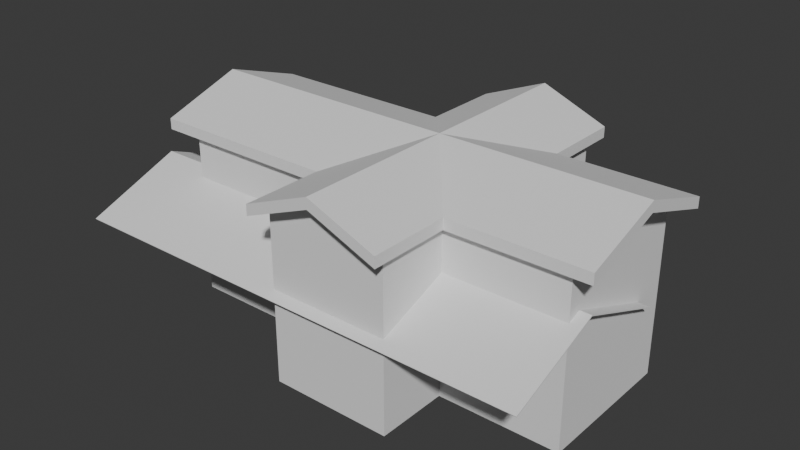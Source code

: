 # Source: Abgabe_1.blend  (saved by Blender 4.0.36; exported with 4.5.12 LTS)
import bpy
from mathutils import Matrix  # noqa: F401  (used for matrix-valued properties, if any)

bpy.ops.wm.read_factory_settings(use_empty=True)
scene = bpy.context.scene
scene.name = 'Scene'

# ---- collections
col_collection = bpy.data.collections.new('Collection'); scene.collection.children.link(col_collection)

# ---- world
world_world = bpy.data.worlds.new('World'); scene.world = world_world
world_world.use_nodes = True; world_world.node_tree.nodes.clear()
_N = world_world.node_tree.nodes; _L = world_world.node_tree.links
n0 = _N.new('ShaderNodeOutputWorld'); n0.name = 'World Output'; n0.location = (300, 300)
n1 = _N.new('ShaderNodeBackground'); n1.name = 'Background'; n1.location = (10, 300)
n1.inputs[0].default_value = (0.05088, 0.05088, 0.05088, 1.0)
_L.new(n1.outputs[0], n0.inputs[0])
n0.is_active_output = True
world_world.color = (0.05088, 0.05088, 0.05088)
world_world.use_sun_shadow = False
world_world.sun_shadow_jitter_overblur = 0.0

# ---- meshes
me_cube_005 = bpy.data.meshes.new('Cube.005')
me_cube_005.from_pydata([(-1.022, -1.0, -1.145), (-1.022, -1.0, 0.8555), (-1.022, 1.0, -1.145), (-1.022, 1.0, 0.8555), (0.9777, -1.0, -1.145), (0.9777, -1.0, 0.8555), (0.9777, 1.0, -1.145), (0.9777, 1.0, 0.8555), (-3.822, 1.0, -1.145), (-3.822, -1.0, -1.145), (-3.822, -1.0, 0.8555), (-3.822, 1.0, 0.8555), (2.978, 1.0, 0.8555), (2.978, 1.0, -1.145), (2.978, -1.0, -1.145), (2.978, -1.0, 0.8555), (-1.022, 2.0, 0.8555), (-1.022, 2.0, -1.145), (0.9777, 2.0, -1.145), (0.9777, 2.0, 0.8555), (-1.022, -2.0, -1.145), (-1.022, -2.0, 0.8555), (0.9777, -2.0, 0.8555), (0.9777, -2.0, -1.145), (-3.822, 0.0, 1.141), (2.978, 0.0, 1.141), (-0.02225, 2.0, 1.141), (-0.02225, -2.0, 1.141)], [], [(15, 12, 25), (5, 4, 14, 15), (21, 22, 27), (2, 6, 4, 0), (9, 10, 11, 8), (2, 0, 9, 8), (3, 2, 8, 11), (0, 1, 10, 9), (13, 12, 15, 14), (4, 6, 13, 14), (6, 7, 12, 13), (17, 16, 19, 18), (2, 3, 16, 17), (7, 6, 18, 19), (6, 2, 17, 18), (23, 22, 21, 20), (4, 5, 22, 23), (1, 0, 20, 21), (0, 4, 23, 20), (19, 16, 26), (11, 10, 24)])
_uv = me_cube_005.uv_layers.new(name='UVMap')
_uv.uv.foreach_set('vector', [0.625, 0.75, 0.625, 0.5, 0.625, 0.75, 0.625, 0.75, 0.375, 0.75, 0.375, 0.75, 0.625, 0.75, 0.625, 1.0, 0.625, 0.75, 0.625, 1.0, 0.125, 0.5, 0.375, 0.5, 0.375, 0.75, 0.125, 0.75, 0.375, 0.0, 0.625, 0.0, 0.625, 0.25, 0.375, 0.25, 0.125, 0.5, 0.125, 0.75, 0.125, 0.75, 0.125, 0.5, 0.625, 0.25, 0.375, 0.25, 0.375, 0.25, 0.625, 0.25, 0.375, 1.0, 0.625, 1.0, 0.625, 1.0, 0.375, 1.0, 0.375, 0.5, 0.625, 0.5, 0.625, 0.75, 0.375, 0.75, 0.375, 0.75, 0.375, 0.5, 0.375, 0.5, 0.375, 0.75, 0.375, 0.5, 0.625, 0.5, 0.625, 0.5, 0.375, 0.5, 0.375, 0.25, 0.625, 0.25, 0.625, 0.5, 0.375, 0.5, 0.375, 0.25, 0.625, 0.25, 0.625, 0.25, 0.375, 0.25, 0.625, 0.5, 0.375, 0.5, 0.375, 0.5, 0.625, 0.5, 0.375, 0.5, 0.125, 0.5, 0.125, 0.5, 0.375, 0.5, 0.375, 0.75, 0.625, 0.75, 0.625, 1.0, 0.375, 1.0, 0.375, 0.75, 0.625, 0.75, 0.625, 0.75, 0.375, 0.75, 0.625, 1.0, 0.375, 1.0, 0.375, 1.0, 0.625, 1.0, 0.125, 0.75, 0.375, 0.75, 0.375, 0.75, 0.125, 0.75, 0.625, 0.5, 0.625, 0.25, 0.625, 0.5, 0.625, 0.25, 0.625, 0.0, 0.625, 0.25])
me_cube_005.update()
me_cube_006 = bpy.data.meshes.new('Cube.006')
me_cube_006.from_pydata([(-1.145, -1.123, 0.8204), (-1.145, 1.123, 0.8204), (1.1, -1.123, 0.8204), (1.1, 1.123, 0.8204), (-4.289, -1.123, 0.8204), (-4.289, 1.123, 0.8204), (3.346, 1.123, 0.8204), (3.346, -1.123, 0.8204), (-1.145, 2.245, 0.8204), (1.1, 2.245, 0.8204), (-1.145, -2.245, 0.8204), (1.1, -2.245, 0.8204), (-0.02225, 0.0, 1.141), (-4.289, 0.0, 1.141), (3.346, 0.0, 1.141), (-0.02225, 2.245, 1.141), (-0.02225, -2.245, 1.141), (1.1, 2.245, 0.9096), (-0.02225, 2.245, 1.23), (1.1, -1.123, 0.9096), (3.346, -1.123, 0.9096), (3.346, 0.0, 1.23), (-1.145, 1.123, 0.9096), (-4.289, 1.123, 0.9096), (-4.289, -1.123, 0.9096), (-1.145, -1.123, 0.9096), (3.346, 1.123, 0.9096), (1.1, 1.123, 0.9096), (-1.145, 2.245, 0.9096), (-1.145, -2.245, 0.9096), (1.1, -2.245, 0.9096), (-0.02225, -2.245, 1.23), (-4.289, 0.0, 1.23), (1.1, 2.245, 0.9486), (-0.02225, 2.245, 1.269), (-0.02225, 0.0, 1.269), (1.1, -1.123, 0.9486), (3.346, -1.123, 0.9486), (3.346, 0.0, 1.269), (-1.145, 1.123, 0.9486), (-4.289, 1.123, 0.9486), (-4.289, -1.123, 0.9486), (-1.145, -1.123, 0.9486), (3.346, 1.123, 0.9486), (1.1, 1.123, 0.9486), (-1.145, 2.245, 0.9486), (-1.145, -2.245, 0.9486), (1.1, -2.245, 0.9486), (-0.02225, -2.245, 1.269), (-4.289, 0.0, 1.269)], [], [(1, 12, 13, 5), (3, 12, 15, 9), (2, 12, 14, 7), (8, 15, 12, 1), (0, 12, 16, 10), (6, 14, 12, 3), (4, 13, 12, 0), (11, 16, 12, 2), (23, 32, 49, 40), (28, 22, 39, 45), (29, 31, 48, 46), (17, 18, 34, 33), (21, 26, 43, 38), (27, 17, 33, 44), (18, 28, 45, 34), (26, 27, 44, 43), (4, 0, 25, 24), (13, 4, 24, 32), (2, 7, 20, 19), (6, 3, 27, 26), (15, 8, 28, 18), (3, 9, 17, 27), (14, 6, 26, 21), (9, 15, 18, 17), (10, 16, 31, 29), (8, 1, 22, 28), (5, 13, 32, 23), (16, 11, 30, 31), (0, 10, 29, 25), (7, 14, 21, 20), (11, 2, 19, 30), (1, 5, 23, 22), (39, 40, 49, 35), (44, 33, 34, 35), (36, 37, 38, 35), (45, 39, 35, 34), (42, 46, 48, 35), (43, 44, 35, 38), (41, 42, 35, 49), (47, 36, 35, 48), (31, 30, 47, 48), (25, 29, 46, 42), (20, 21, 38, 37), (30, 19, 36, 47), (22, 23, 40, 39), (24, 25, 42, 41), (32, 24, 41, 49), (19, 20, 37, 36)])
_uv = me_cube_006.uv_layers.new(name='UVMap')
_uv.uv.foreach_set('vector', [0.625, 0.25, 0.625, 0.25, 0.625, 0.25, 0.625, 0.25, 0.625, 0.5, 0.625, 0.5, 0.625, 0.5, 0.625, 0.5, 0.625, 0.75, 0.625, 0.75, 0.625, 0.75, 0.625, 0.75, 0.625, 0.25, 0.625, 0.25, 0.625, 0.25, 0.625, 0.25, 0.625, 1.0, 0.625, 1.0, 0.625, 1.0, 0.625, 1.0, 0.625, 0.5, 0.625, 0.5, 0.625, 0.5, 0.625, 0.5, 0.625, 1.0, 0.625, 1.0, 0.625, 1.0, 0.625, 1.0, 0.625, 0.75, 0.625, 0.75, 0.625, 0.75, 0.625, 0.75, 0.625, 0.25, 0.625, 0.25, 0.625, 0.25, 0.625, 0.25, 0.625, 0.25, 0.625, 0.25, 0.625, 0.25, 0.625, 0.25, 0.625, 1.0, 0.625, 1.0, 0.625, 1.0, 0.625, 1.0, 0.625, 0.5, 0.625, 0.5, 0.625, 0.5, 0.625, 0.5, 0.625, 0.5, 0.625, 0.5, 0.625, 0.5, 0.625, 0.5, 0.625, 0.5, 0.625, 0.5, 0.625, 0.5, 0.625, 0.5, 0.625, 0.25, 0.625, 0.25, 0.625, 0.25, 0.625, 0.25, 0.625, 0.5, 0.625, 0.5, 0.625, 0.5, 0.625, 0.5, 0.625, 1.0, 0.625, 1.0, 0.625, 1.0, 0.625, 1.0, 0.625, 1.0, 0.625, 1.0, 0.625, 1.0, 0.625, 1.0, 0.625, 0.75, 0.625, 0.75, 0.625, 0.75, 0.625, 0.75, 0.625, 0.5, 0.625, 0.5, 0.625, 0.5, 0.625, 0.5, 0.625, 0.25, 0.625, 0.25, 0.625, 0.25, 0.625, 0.25, 0.625, 0.5, 0.625, 0.5, 0.625, 0.5, 0.625, 0.5, 0.625, 0.5, 0.625, 0.5, 0.625, 0.5, 0.625, 0.5, 0.625, 0.5, 0.625, 0.5, 0.625, 0.5, 0.625, 0.5, 0.625, 1.0, 0.625, 1.0, 0.625, 1.0, 0.625, 1.0, 0.625, 0.25, 0.625, 0.25, 0.625, 0.25, 0.625, 0.25, 0.625, 0.25, 0.625, 0.25, 0.625, 0.25, 0.625, 0.25, 0.625, 0.75, 0.625, 0.75, 0.625, 0.75, 0.625, 0.75, 0.625, 1.0, 0.625, 1.0, 0.625, 1.0, 0.625, 1.0, 0.625, 0.75, 0.625, 0.75, 0.625, 0.75, 0.625, 0.75, 0.625, 0.75, 0.625, 0.75, 0.625, 0.75, 0.625, 0.75, 0.625, 0.25, 0.625, 0.25, 0.625, 0.25, 0.625, 0.25, 0.625, 0.25, 0.625, 0.25, 0.625, 0.25, 0.625, 0.25, 0.625, 0.5, 0.625, 0.5, 0.625, 0.5, 0.625, 0.5, 0.625, 0.75, 0.625, 0.75, 0.625, 0.75, 0.625, 0.75, 0.625, 0.25, 0.625, 0.25, 0.625, 0.25, 0.625, 0.25, 0.625, 1.0, 0.625, 1.0, 0.625, 1.0, 0.625, 1.0, 0.625, 0.5, 0.625, 0.5, 0.625, 0.5, 0.625, 0.5, 0.625, 1.0, 0.625, 1.0, 0.625, 1.0, 0.625, 1.0, 0.625, 0.75, 0.625, 0.75, 0.625, 0.75, 0.625, 0.75, 0.625, 0.75, 0.625, 0.75, 0.625, 0.75, 0.625, 0.75, 0.625, 1.0, 0.625, 1.0, 0.625, 1.0, 0.625, 1.0, 0.625, 0.75, 0.625, 0.75, 0.625, 0.75, 0.625, 0.75, 0.625, 0.75, 0.625, 0.75, 0.625, 0.75, 0.625, 0.75, 0.625, 0.25, 0.625, 0.25, 0.625, 0.25, 0.625, 0.25, 0.625, 1.0, 0.625, 1.0, 0.625, 1.0, 0.625, 1.0, 0.625, 1.0, 0.625, 1.0, 0.625, 1.0, 0.625, 1.0, 0.625, 0.75, 0.625, 0.75, 0.625, 0.75, 0.625, 0.75])
me_cube_006.update()
me_cube_008 = bpy.data.meshes.new('Cube.008')
me_cube_008.from_pydata([(1.398, -1.811, 0.05337), (1.398, 0.1891, 0.05337), (3.398, -1.811, 0.05337), (3.398, 0.1891, 0.05337), (1.398, -0.8109, 0.4719), (3.398, -0.8109, 0.4719)], [], [(0, 2, 5, 4), (3, 1, 4, 5)])
_uv = me_cube_008.uv_layers.new(name='UVMap')
_uv.uv.foreach_set('vector', [0.625, 1.0, 0.625, 0.75, 0.625, 0.75, 0.625, 1.0, 0.625, 0.5, 0.625, 0.25, 0.625, 0.25, 0.625, 0.5])
me_cube_008.update()

# ---- objects
ob_cube = bpy.data.objects.new('Cube', me_cube_005)
ob_roof = bpy.data.objects.new('Roof', me_cube_006)
ob_roof_n_2 = bpy.data.objects.new('Roof n.2', me_cube_008)

# ---- transforms, parenting, visibility, modifiers, constraints
ob_cube.location = (0.0, 0.0, 4.0)
ob_cube.scale = (2.5, 3.0, 3.5)
_m = ob_cube.modifiers.new('Solidify', 'SOLIDIFY')
_m.use_even_offset = True
ob_roof.location = (0.0, 0.0, 4.0)
ob_roof.scale = (2.5, 3.0, 3.5)
ob_roof_n_2.location = (-26.07, 0.8084, 3.483)
ob_roof_n_2.scale = (10.0, 4.0, 3.734)
_m = ob_roof_n_2.modifiers.new('Solidify', 'SOLIDIFY')
_m.use_even_offset = True

# ---- collection membership
col_collection.objects.link(ob_cube)
col_collection.objects.link(ob_roof)
col_collection.objects.link(ob_roof_n_2)

# ---- scene / render settings (as saved in the file)
scene.frame_start = 1; scene.frame_end = 250; scene.frame_set(1)
scene.render.engine = 'BLENDER_EEVEE_NEXT'
scene.cycles.sampling_pattern = 'TABULATED_SOBOL'
bpy.context.view_layer.update()

# ---- added for rendering (the .blend has no active camera and no usable light): camera, sun
cam_auto = bpy.data.cameras.new('AutoCamera')
cam_auto.lens = 50.0
cam_auto.sensor_width = 36.0
cam_auto.clip_end = 1000.0
ob_auto_camera = bpy.data.objects.new('AutoCamera', cam_auto)
scene.collection.objects.link(ob_auto_camera)
ob_auto_camera.location = (22.11, -28.7685, 23.3976)
ob_auto_camera.rotation_euler = (1.09748, -7.21219e-08, 0.694738)
scene.camera = ob_auto_camera
light_auto_sun = bpy.data.lights.new('AutoSun', 'SUN')
light_auto_sun.energy = 3.0
light_auto_sun.angle = 0.0523599
ob_auto_sun = bpy.data.objects.new('AutoSun', light_auto_sun)
scene.collection.objects.link(ob_auto_sun)
ob_auto_sun.rotation_euler = (0.872665, 0.174533, 0.523599)
bpy.context.view_layer.update()
